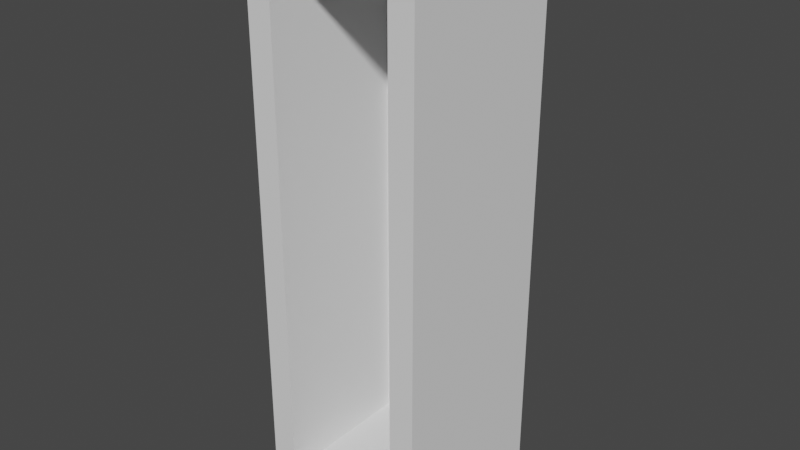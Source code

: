 # Source: box_up.blend  (saved by Blender 2.93.21; exported with 4.5.12 LTS)
import bpy
from mathutils import Matrix  # noqa: F401  (used for matrix-valued properties, if any)

bpy.ops.wm.read_factory_settings(use_empty=True)
scene = bpy.context.scene
scene.name = 'Scene'

# ---- collections
col_collection = bpy.data.collections.new('Collection'); scene.collection.children.link(col_collection)

# ---- world
world_world = bpy.data.worlds.new('World'); scene.world = world_world
world_world.use_nodes = True; world_world.node_tree.nodes.clear()
_N = world_world.node_tree.nodes; _L = world_world.node_tree.links
n0 = _N.new('ShaderNodeOutputWorld'); n0.name = 'World Output'; n0.location = (300, 300)
n1 = _N.new('ShaderNodeBackground'); n1.name = 'Background'; n1.location = (10, 300)
n1.inputs[0].default_value = (0.05088, 0.05088, 0.05088, 1.0)
_L.new(n1.outputs[0], n0.inputs[0])
n0.is_active_output = True
world_world.color = (0.05088, 0.05088, 0.05088)
world_world.use_sun_shadow = False
world_world.sun_shadow_jitter_overblur = 0.0

# ---- meshes
me_063 = bpy.data.meshes.new('Куб.063')
me_063.from_pydata([(-0.7075, -1.0, -0.7075), (-0.7075, -1.0, 5.214), (-1.0, 1.0, -1.0), (-1.0, 1.0, 5.507), (0.7075, -1.0, -0.7075), (0.7075, -1.0, 5.214), (1.0, 1.0, -1.0), (1.0, 1.0, 5.507), (-1.0, -1.0, -1.0), (-1.0, -1.0, 5.507), (1.0, -1.0, 5.507), (1.0, -1.0, -1.0), (-0.7075, 0.647, -0.7075), (-0.7075, 0.647, 5.214), (0.7075, 0.647, 5.214), (0.7075, 0.647, -0.7075)], [], [(8, 9, 3, 2), (2, 3, 7, 6), (6, 7, 10, 11), (0, 4, 15, 12), (2, 6, 11, 8), (7, 3, 9, 10), (0, 1, 9, 8), (5, 4, 11, 10), (4, 0, 8, 11), (1, 5, 10, 9), (15, 14, 13, 12), (1, 0, 12, 13), (5, 1, 13, 14), (4, 5, 14, 15)])
_uv = me_063.uv_layers.new(name='UVКарта')
_uv.uv.foreach_set('vector', [0.375, 0.0, 0.625, 0.0, 0.625, 0.25, 0.375, 0.25, 0.375, 0.25, 0.625, 0.25, 0.625, 0.5, 0.375, 0.5, 0.375, 0.5, 0.625, 0.5, 0.625, 0.75, 0.375, 0.75, 0.3862, 0.9634, 0.3862, 0.7866, 0.3862, 0.7866, 0.3862, 0.9634, 0.125, 0.5, 0.375, 0.5, 0.375, 0.75, 0.125, 0.75, 0.625, 0.5, 0.875, 0.5, 0.875, 0.75, 0.625, 0.75, 0.3862, 0.9634, 0.6138, 0.9634, 0.625, 1.0, 0.375, 1.0, 0.6138, 0.7866, 0.3862, 0.7866, 0.375, 0.75, 0.625, 0.75, 0.3862, 0.7866, 0.3862, 0.9634, 0.375, 1.0, 0.375, 0.75, 0.6138, 0.9634, 0.6138, 0.7866, 0.625, 0.75, 0.625, 1.0, 0.3862, 0.7866, 0.6138, 0.7866, 0.6138, 0.9634, 0.3862, 0.9634, 0.6138, 0.9634, 0.3862, 0.9634, 0.3862, 0.9634, 0.6138, 0.9634, 0.6138, 0.7866, 0.6138, 0.9634, 0.6138, 0.9634, 0.6138, 0.7866, 0.3862, 0.7866, 0.6138, 0.7866, 0.6138, 0.7866, 0.3862, 0.7866])
me_063.use_remesh_fix_poles = True
me_063.use_remesh_preserve_attributes = False
me_063.update()

# ---- objects
ob_056 = bpy.data.objects.new('Куб.056', me_063)

# ---- transforms, parenting, visibility, modifiers, constraints
ob_056.location = (-10.32, -0.03035, 0.5463)
ob_056.scale = (0.4274, 0.4274, 0.4274)

# ---- collection membership
col_collection.objects.link(ob_056)

# ---- scene / render settings (as saved in the file)
scene.frame_start = 1; scene.frame_end = 250; scene.frame_set(1)
scene.render.engine = 'BLENDER_EEVEE_NEXT'
scene.cycles.use_denoising = False
scene.cycles.samples = 128
scene.cycles.sampling_pattern = 'TABULATED_SOBOL'
scene.cycles.use_adaptive_sampling = False
scene.cycles.use_light_tree = False
scene.view_settings.view_transform = 'Filmic'
bpy.context.view_layer.update()

# ---- added for rendering (the .blend has no active camera and no usable light): camera, sun
cam_auto = bpy.data.cameras.new('AutoCamera')
cam_auto.lens = 50.0
cam_auto.sensor_width = 36.0
cam_auto.clip_end = 1000.0
ob_auto_camera = bpy.data.objects.new('AutoCamera', cam_auto)
scene.collection.objects.link(ob_auto_camera)
ob_auto_camera.location = (-7.50985, -3.39712, 3.75394)
ob_auto_camera.rotation_euler = (1.09748, -7.21219e-08, 0.694738)
scene.camera = ob_auto_camera
light_auto_sun = bpy.data.lights.new('AutoSun', 'SUN')
light_auto_sun.energy = 3.0
light_auto_sun.angle = 0.0523599
ob_auto_sun = bpy.data.objects.new('AutoSun', light_auto_sun)
scene.collection.objects.link(ob_auto_sun)
ob_auto_sun.rotation_euler = (0.872665, 0.174533, 0.523599)
bpy.context.view_layer.update()
